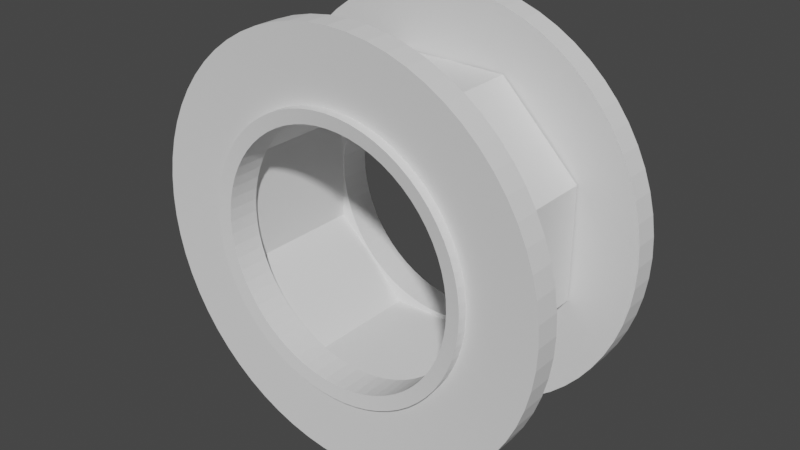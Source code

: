 # Source: Octagon_Room.blend  (saved by Blender 2.93.21; exported with 4.5.12 LTS)
import bpy
from mathutils import Matrix  # noqa: F401  (used for matrix-valued properties, if any)

bpy.ops.wm.read_factory_settings(use_empty=True)
scene = bpy.context.scene
scene.name = 'Scene'

# ---- collections
col_collection = bpy.data.collections.new('Collection'); scene.collection.children.link(col_collection)

# ---- world
world_world = bpy.data.worlds.new('World'); scene.world = world_world
world_world.use_nodes = True; world_world.node_tree.nodes.clear()
_N = world_world.node_tree.nodes; _L = world_world.node_tree.links
n0 = _N.new('ShaderNodeOutputWorld'); n0.name = 'World Output'; n0.location = (300, 300)
n1 = _N.new('ShaderNodeBackground'); n1.name = 'Background'; n1.location = (10, 300)
n1.inputs[0].default_value = (0.05088, 0.05088, 0.05088, 1.0)
_L.new(n1.outputs[0], n0.inputs[0])
n0.is_active_output = True
world_world.color = (0.05088, 0.05088, 0.05088)
world_world.use_sun_shadow = False
world_world.sun_shadow_jitter_overblur = 0.0

# ---- meshes
me_circle = bpy.data.meshes.new('Circle')
me_circle.from_pydata([(-1.561, -2.0, 3.769), (-3.769, -2.0, 1.561), (-3.769, -2.0, -1.561), (-1.561, -2.0, -3.769), (1.561, -2.0, -3.769), (3.769, -2.0, -1.561), (3.769, -2.0, 1.561), (1.561, -2.0, 3.769), (-1.561, 2.0, 3.769), (-3.769, 2.0, 1.561), (-3.769, 2.0, -1.561), (-1.561, 2.0, -3.769), (1.561, 2.0, -3.769), (3.769, 2.0, -1.561), (3.769, 2.0, 1.561), (1.561, 2.0, 3.769)], [], [(2, 10, 9, 1), (7, 15, 14, 6), (5, 13, 12, 4), (3, 11, 10, 2), (1, 9, 8, 0), (0, 8, 15, 7), (6, 14, 13, 5), (4, 12, 11, 3)])
_k = {(0, 1): 1.0, (1, 2): 1.0, (2, 3): 1.0, (3, 4): 1.0, (4, 5): 1.0, (5, 6): 1.0, (6, 7): 1.0, (0, 7): 1.0, (8, 9): 1.0, (9, 10): 1.0, (10, 11): 1.0, (11, 12): 1.0, (12, 13): 1.0, (13, 14): 1.0, (14, 15): 1.0, (8, 15): 1.0, (1, 9): 1.0, (2, 10): 1.0, (6, 14): 1.0, (7, 15): 1.0, (4, 12): 1.0, (5, 13): 1.0, (3, 11): 1.0, (0, 8): 1.0}
me_circle.attributes.new('crease_edge', 'FLOAT', 'EDGE').data.foreach_set('value', [_k.get((min(e.vertices), max(e.vertices)), 0.0) for e in me_circle.edges])
_uv = me_circle.uv_layers.new(name='UVMap')
_uv.uv.foreach_set('vector', [0.0, 0.0, 0.0, 0.0, 0.0, 0.0, 0.0, 0.0, 0.0, 0.0, 0.0, 0.0, 0.0, 0.0, 0.0, 0.0, 0.0, 0.0, 0.0, 0.0, 0.0, 0.0, 0.0, 0.0, 0.0, 0.0, 0.0, 0.0, 0.0, 0.0, 0.0, 0.0, 0.0, 0.0, 0.0, 0.0, 0.0, 0.0, 0.0, 0.0, 0.0, 0.0, 0.0, 0.0, 0.0, 0.0, 0.0, 0.0, 0.0, 0.0, 0.0, 0.0, 0.0, 0.0, 0.0, 0.0, 0.0, 0.0, 0.0, 0.0, 0.0, 0.0, 0.0, 0.0])
me_circle.use_remesh_fix_poles = True
me_circle.use_remesh_preserve_attributes = False
me_circle.update()
me_cylinder_001 = bpy.data.meshes.new('Cylinder.001')
me_cylinder_001.from_pydata([(-2.009e-08, -0.514, 4.042), (-2.009e-08, 0.514, 4.042), (0.3961, -0.514, 4.022), (0.3961, 0.514, 4.022), (0.7885, -0.514, 3.964), (0.7885, 0.514, 3.964), (1.173, -0.514, 3.868), (1.173, 0.514, 3.868), (1.547, -0.514, 3.734), (1.547, 0.514, 3.734), (1.905, -0.514, 3.564), (1.905, 0.514, 3.564), (2.245, -0.514, 3.36), (2.245, 0.514, 3.36), (2.564, -0.514, 3.124), (2.564, 0.514, 3.124), (2.858, -0.514, 2.858), (2.858, 0.514, 2.858), (3.124, -0.514, 2.564), (3.124, 0.514, 2.564), (3.36, -0.514, 2.245), (3.36, 0.514, 2.245), (3.564, -0.514, 1.905), (3.564, 0.514, 1.905), (3.734, -0.514, 1.547), (3.734, 0.514, 1.547), (3.868, -0.514, 1.173), (3.868, 0.514, 1.173), (3.964, -0.514, 0.7885), (3.964, 0.514, 0.7885), (4.022, -0.514, 0.3961), (4.022, 0.514, 0.3961), (4.042, -0.514, -1.57e-07), (4.042, 0.514, -1.217e-07), (4.022, -0.514, -0.3961), (4.022, 0.514, -0.3961), (3.964, -0.514, -0.7885), (3.964, 0.514, -0.7885), (3.868, -0.514, -1.173), (3.868, 0.514, -1.173), (3.734, -0.514, -1.547), (3.734, 0.514, -1.547), (3.564, -0.514, -1.905), (3.564, 0.514, -1.905), (3.36, -0.514, -2.245), (3.36, 0.514, -2.245), (3.124, -0.514, -2.564), (3.124, 0.514, -2.564), (2.858, -0.514, -2.858), (2.858, 0.514, -2.858), (2.564, -0.514, -3.124), (2.564, 0.514, -3.124), (2.245, -0.514, -3.36), (2.245, 0.514, -3.36), (1.905, -0.514, -3.564), (1.905, 0.514, -3.564), (1.547, -0.514, -3.734), (1.547, 0.514, -3.734), (1.173, -0.514, -3.868), (1.173, 0.514, -3.868), (0.7885, -0.514, -3.964), (0.7885, 0.514, -3.964), (0.3961, -0.514, -4.022), (0.3961, 0.514, -4.022), (-3.734e-07, -0.514, -4.042), (-3.734e-07, 0.514, -4.042), (-0.3961, -0.514, -4.022), (-0.3961, 0.514, -4.022), (-0.7885, -0.514, -3.964), (-0.7885, 0.514, -3.964), (-1.173, -0.514, -3.868), (-1.173, 0.514, -3.868), (-1.547, -0.514, -3.734), (-1.547, 0.514, -3.734), (-1.905, -0.514, -3.564), (-1.905, 0.514, -3.564), (-2.245, -0.514, -3.36), (-2.245, 0.514, -3.36), (-2.564, -0.514, -3.124), (-2.564, 0.514, -3.124), (-2.858, -0.514, -2.858), (-2.858, 0.514, -2.858), (-3.124, -0.514, -2.564), (-3.124, 0.514, -2.564), (-3.36, -0.514, -2.245), (-3.36, 0.514, -2.245), (-3.564, -0.514, -1.905), (-3.564, 0.514, -1.905), (-3.734, -0.514, -1.547), (-3.734, 0.514, -1.547), (-3.868, -0.514, -1.173), (-3.868, 0.514, -1.173), (-3.964, -0.514, -0.7885), (-3.964, 0.514, -0.7885), (-4.022, -0.514, -0.3961), (-4.022, 0.514, -0.3961), (-4.042, -0.514, 6.783e-08), (-4.042, 0.514, 1.032e-07), (-4.022, -0.514, 0.3961), (-4.022, 0.514, 0.3961), (-3.964, -0.514, 0.7885), (-3.964, 0.514, 0.7885), (-3.868, -0.514, 1.173), (-3.868, 0.514, 1.173), (-3.734, -0.514, 1.547), (-3.734, 0.514, 1.547), (-3.564, -0.514, 1.905), (-3.564, 0.514, 1.905), (-3.36, -0.514, 2.245), (-3.36, 0.514, 2.245), (-3.124, -0.514, 2.564), (-3.124, 0.514, 2.564), (-2.858, -0.514, 2.858), (-2.858, 0.514, 2.858), (-2.564, -0.514, 3.124), (-2.564, 0.514, 3.124), (-2.245, -0.514, 3.36), (-2.245, 0.514, 3.36), (-1.905, -0.514, 3.564), (-1.905, 0.514, 3.564), (-1.547, -0.514, 3.734), (-1.547, 0.514, 3.734), (-1.173, -0.514, 3.868), (-1.173, 0.514, 3.868), (-0.7885, -0.514, 3.964), (-0.7885, 0.514, 3.964), (-0.3961, -0.514, 4.022), (-0.3961, 0.514, 4.022), (-2.19e-08, -0.4626, 3.637), (0.3565, -0.4626, 3.62), (0.3565, 0.4626, 3.62), (-2.19e-08, 0.4626, 3.637), (0.7096, -0.4626, 3.568), (0.7096, 0.4626, 3.568), (1.056, -0.4626, 3.481), (1.056, 0.4626, 3.481), (1.392, -0.4626, 3.361), (1.392, 0.4626, 3.361), (1.715, -0.4626, 3.208), (1.715, 0.4626, 3.208), (2.021, -0.4626, 3.024), (2.021, 0.4626, 3.024), (2.308, -0.4626, 2.812), (2.308, 0.4626, 2.812), (2.572, -0.4626, 2.572), (2.572, 0.4626, 2.572), (2.812, -0.4626, 2.308), (2.812, 0.4626, 2.308), (3.024, -0.4626, 2.021), (3.024, 0.4626, 2.021), (3.208, -0.4626, 1.715), (3.208, 0.4626, 1.715), (3.361, -0.4626, 1.392), (3.361, 0.4626, 1.392), (3.481, -0.4626, 1.056), (3.481, 0.4626, 1.056), (3.568, -0.4626, 0.7096), (3.568, 0.4626, 0.7096), (3.62, -0.4626, 0.3565), (3.62, 0.4626, 0.3565), (3.637, -0.4626, -1.376e-07), (3.637, 0.4626, -1.058e-07), (3.62, -0.4626, -0.3565), (3.62, 0.4626, -0.3565), (3.568, -0.4626, -0.7096), (3.568, 0.4626, -0.7096), (3.481, -0.4626, -1.056), (3.481, 0.4626, -1.056), (3.361, -0.4626, -1.392), (3.361, 0.4626, -1.392), (3.208, -0.4626, -1.715), (3.208, 0.4626, -1.715), (3.024, -0.4626, -2.021), (3.024, 0.4626, -2.021), (2.812, -0.4626, -2.308), (2.812, 0.4626, -2.308), (2.572, -0.4626, -2.572), (2.572, 0.4626, -2.572), (2.308, -0.4626, -2.812), (2.308, 0.4626, -2.812), (2.021, -0.4626, -3.024), (2.021, 0.4626, -3.024), (1.715, -0.4626, -3.208), (1.715, 0.4626, -3.208), (1.392, -0.4626, -3.361), (1.392, 0.4626, -3.361), (1.056, -0.4626, -3.481), (1.056, 0.4626, -3.481), (0.7096, -0.4626, -3.568), (0.7096, 0.4626, -3.568), (0.3565, -0.4626, -3.62), (0.3565, 0.4626, -3.62), (-3.399e-07, -0.4626, -3.637), (-3.399e-07, 0.4626, -3.637), (-0.3565, -0.4626, -3.62), (-0.3565, 0.4626, -3.62), (-0.7096, -0.4626, -3.568), (-0.7096, 0.4626, -3.568), (-1.056, -0.4626, -3.481), (-1.056, 0.4626, -3.481), (-1.392, -0.4626, -3.361), (-1.392, 0.4626, -3.361), (-1.715, -0.4626, -3.208), (-1.715, 0.4626, -3.208), (-2.021, -0.4626, -3.024), (-2.021, 0.4626, -3.024), (-2.308, -0.4626, -2.812), (-2.308, 0.4626, -2.812), (-2.572, -0.4626, -2.572), (-2.572, 0.4626, -2.572), (-2.812, -0.4626, -2.308), (-2.812, 0.4626, -2.308), (-3.024, -0.4626, -2.021), (-3.024, 0.4626, -2.021), (-3.208, -0.4626, -1.715), (-3.208, 0.4626, -1.715), (-3.361, -0.4626, -1.392), (-3.361, 0.4626, -1.392), (-3.481, -0.4626, -1.056), (-3.481, 0.4626, -1.056), (-3.568, -0.4626, -0.7096), (-3.568, 0.4626, -0.7096), (-3.62, -0.4626, -0.3565), (-3.62, 0.4626, -0.3565), (-3.637, -0.4626, 6.478e-08), (-3.637, 0.4626, 9.658e-08), (-3.62, -0.4626, 0.3565), (-3.62, 0.4626, 0.3565), (-3.568, -0.4626, 0.7096), (-3.568, 0.4626, 0.7096), (-3.481, -0.4626, 1.056), (-3.481, 0.4626, 1.056), (-3.361, -0.4626, 1.392), (-3.361, 0.4626, 1.392), (-3.208, -0.4626, 1.715), (-3.208, 0.4626, 1.715), (-3.024, -0.4626, 2.021), (-3.024, 0.4626, 2.021), (-2.812, -0.4626, 2.308), (-2.812, 0.4626, 2.308), (-2.572, -0.4626, 2.572), (-2.572, 0.4626, 2.572), (-2.308, -0.4626, 2.812), (-2.308, 0.4626, 2.812), (-2.021, -0.4626, 3.024), (-2.021, 0.4626, 3.024), (-1.715, -0.4626, 3.208), (-1.715, 0.4626, 3.208), (-1.392, -0.4626, 3.361), (-1.392, 0.4626, 3.361), (-1.056, -0.4626, 3.481), (-1.056, 0.4626, 3.481), (-0.7096, -0.4626, 3.568), (-0.7096, 0.4626, 3.568), (-0.3565, -0.4626, 3.62), (-0.3565, 0.4626, 3.62), (-2.009e-08, -0.2387, 4.042), (-2.009e-08, 0.2387, 4.042), (0.3961, 0.2387, 4.022), (0.3961, -0.2387, 4.022), (0.7885, 0.2387, 3.964), (0.7885, -0.2387, 3.964), (1.173, 0.2387, 3.868), (1.173, -0.2387, 3.868), (1.547, 0.2387, 3.734), (1.547, -0.2387, 3.734), (1.905, 0.2387, 3.564), (1.905, -0.2387, 3.564), (2.245, 0.2387, 3.36), (2.245, -0.2387, 3.36), (2.564, 0.2387, 3.124), (2.564, -0.2387, 3.124), (2.858, 0.2387, 2.858), (2.858, -0.2387, 2.858), (3.124, 0.2387, 2.564), (3.124, -0.2387, 2.564), (3.36, 0.2387, 2.245), (3.36, -0.2387, 2.245), (3.564, 0.2387, 1.905), (3.564, -0.2387, 1.905), (3.734, 0.2387, 1.547), (3.734, -0.2387, 1.547), (3.868, 0.2387, 1.173), (3.868, -0.2387, 1.173), (3.964, 0.2387, 0.7885), (3.964, -0.2387, 0.7885), (4.022, 0.2387, 0.3961), (4.022, -0.2387, 0.3961), (4.042, 0.2387, -1.335e-07), (4.042, -0.2387, -1.452e-07), (4.022, 0.2387, -0.3961), (4.022, -0.2387, -0.3961), (3.964, 0.2387, -0.7885), (3.964, -0.2387, -0.7885), (3.868, 0.2387, -1.173), (3.868, -0.2387, -1.173), (3.734, 0.2387, -1.547), (3.734, -0.2387, -1.547), (3.564, 0.2387, -1.905), (3.564, -0.2387, -1.905), (3.36, 0.2387, -2.245), (3.36, -0.2387, -2.245), (3.124, 0.2387, -2.564), (3.124, -0.2387, -2.564), (2.858, 0.2387, -2.858), (2.858, -0.2387, -2.858), (2.564, 0.2387, -3.124), (2.564, -0.2387, -3.124), (2.245, 0.2387, -3.36), (2.245, -0.2387, -3.36), (1.905, 0.2387, -3.564), (1.905, -0.2387, -3.564), (1.547, 0.2387, -3.734), (1.547, -0.2387, -3.734), (1.173, 0.2387, -3.868), (1.173, -0.2387, -3.868), (0.7885, 0.2387, -3.964), (0.7885, -0.2387, -3.964), (0.3961, 0.2387, -4.022), (0.3961, -0.2387, -4.022), (-3.734e-07, 0.2387, -4.042), (-3.734e-07, -0.2387, -4.042), (-0.3961, 0.2387, -4.022), (-0.3961, -0.2387, -4.022), (-0.7885, 0.2387, -3.964), (-0.7885, -0.2387, -3.964), (-1.173, 0.2387, -3.868), (-1.173, -0.2387, -3.868), (-1.547, 0.2387, -3.734), (-1.547, -0.2387, -3.734), (-1.905, 0.2387, -3.564), (-1.905, -0.2387, -3.564), (-2.245, 0.2387, -3.36), (-2.245, -0.2387, -3.36), (-2.564, 0.2387, -3.124), (-2.564, -0.2387, -3.124), (-2.858, 0.2387, -2.858), (-2.858, -0.2387, -2.858), (-3.124, 0.2387, -2.564), (-3.124, -0.2387, -2.564), (-3.36, 0.2387, -2.245), (-3.36, -0.2387, -2.245), (-3.564, 0.2387, -1.905), (-3.564, -0.2387, -1.905), (-3.734, 0.2387, -1.547), (-3.734, -0.2387, -1.547), (-3.868, 0.2387, -1.173), (-3.868, -0.2387, -1.173), (-3.964, 0.2387, -0.7885), (-3.964, -0.2387, -0.7885), (-4.022, 0.2387, -0.3961), (-4.022, -0.2387, -0.3961), (-4.042, 0.2387, 9.139e-08), (-4.042, -0.2387, 7.961e-08), (-4.022, 0.2387, 0.3961), (-4.022, -0.2387, 0.3961), (-3.964, 0.2387, 0.7885), (-3.964, -0.2387, 0.7885), (-3.868, 0.2387, 1.173), (-3.868, -0.2387, 1.173), (-3.734, 0.2387, 1.547), (-3.734, -0.2387, 1.547), (-3.564, 0.2387, 1.905), (-3.564, -0.2387, 1.905), (-3.36, 0.2387, 2.245), (-3.36, -0.2387, 2.245), (-3.124, 0.2387, 2.564), (-3.124, -0.2387, 2.564), (-2.858, 0.2387, 2.858), (-2.858, -0.2387, 2.858), (-2.564, 0.2387, 3.124), (-2.564, -0.2387, 3.124), (-2.245, 0.2387, 3.36), (-2.245, -0.2387, 3.36), (-1.905, 0.2387, 3.564), (-1.905, -0.2387, 3.564), (-1.547, 0.2387, 3.734), (-1.547, -0.2387, 3.734), (-1.173, 0.2387, 3.868), (-1.173, -0.2387, 3.868), (-0.7885, 0.2387, 3.964), (-0.7885, -0.2387, 3.964), (-0.3961, 0.2387, 4.022), (-0.3961, -0.2387, 4.022), (-3.593e-08, -0.3609, 6.111), (-3.593e-08, 0.3609, 6.111), (0.599, 0.3609, 6.081), (0.599, -0.3609, 6.081), (1.192, 0.3609, 5.993), (1.192, -0.3609, 5.993), (1.774, 0.3609, 5.848), (1.774, -0.3609, 5.848), (2.339, 0.3609, 5.646), (2.339, -0.3609, 5.646), (2.881, 0.3609, 5.389), (2.881, -0.3609, 5.389), (3.395, 0.3609, 5.081), (3.395, -0.3609, 5.081), (3.877, 0.3609, 4.724), (3.877, -0.3609, 4.724), (4.321, 0.3609, 4.321), (4.321, -0.3609, 4.321), (4.724, 0.3609, 3.877), (4.724, -0.3609, 3.877), (5.081, 0.3609, 3.395), (5.081, -0.3609, 3.395), (5.389, 0.3609, 2.881), (5.389, -0.3609, 2.881), (5.646, 0.3609, 2.339), (5.646, -0.3609, 2.339), (5.848, 0.3609, 1.774), (5.848, -0.3609, 1.774), (5.993, 0.3609, 1.192), (5.993, -0.3609, 1.192), (6.081, 0.3609, 0.599), (6.081, -0.3609, 0.599), (6.111, 0.3609, -2.344e-07), (6.111, -0.3609, -2.522e-07), (6.081, 0.3609, -0.599), (6.081, -0.3609, -0.599), (5.993, 0.3609, -1.192), (5.993, -0.3609, -1.192), (5.848, 0.3609, -1.774), (5.848, -0.3609, -1.774), (5.646, 0.3609, -2.339), (5.646, -0.3609, -2.339), (5.389, 0.3609, -2.881), (5.389, -0.3609, -2.881), (5.081, 0.3609, -3.395), (5.081, -0.3609, -3.395), (4.724, 0.3609, -3.877), (4.724, -0.3609, -3.877), (4.321, 0.3609, -4.321), (4.321, -0.3609, -4.321), (3.877, 0.3609, -4.724), (3.877, -0.3609, -4.724), (3.395, 0.3609, -5.081), (3.395, -0.3609, -5.081), (2.881, 0.3609, -5.389), (2.881, -0.3609, -5.389), (2.339, 0.3609, -5.646), (2.339, -0.3609, -5.646), (1.774, 0.3609, -5.848), (1.774, -0.3609, -5.848), (1.192, 0.3609, -5.993), (1.192, -0.3609, -5.993), (0.599, 0.3609, -6.081), (0.599, -0.3609, -6.081), (-5.702e-07, 0.3609, -6.111), (-5.702e-07, -0.3609, -6.111), (-0.599, 0.3609, -6.081), (-0.599, -0.3609, -6.081), (-1.192, 0.3609, -5.993), (-1.192, -0.3609, -5.993), (-1.774, 0.3609, -5.848), (-1.774, -0.3609, -5.848), (-2.339, 0.3609, -5.646), (-2.339, -0.3609, -5.646), (-2.881, 0.3609, -5.389), (-2.881, -0.3609, -5.389), (-3.395, 0.3609, -5.081), (-3.395, -0.3609, -5.081), (-3.877, 0.3609, -4.724), (-3.877, -0.3609, -4.724), (-4.321, 0.3609, -4.321), (-4.321, -0.3609, -4.321), (-4.724, 0.3609, -3.877), (-4.724, -0.3609, -3.877), (-5.081, 0.3609, -3.395), (-5.081, -0.3609, -3.395), (-5.389, 0.3609, -2.881), (-5.389, -0.3609, -2.881), (-5.646, 0.3609, -2.339), (-5.646, -0.3609, -2.339), (-5.848, 0.3609, -1.774), (-5.848, -0.3609, -1.774), (-5.993, 0.3609, -1.192), (-5.993, -0.3609, -1.192), (-6.081, 0.3609, -0.599), (-6.081, -0.3609, -0.599), (-6.111, 0.3609, 1.055e-07), (-6.111, -0.3609, 8.774e-08), (-6.081, 0.3609, 0.599), (-6.081, -0.3609, 0.599), (-5.993, 0.3609, 1.192), (-5.993, -0.3609, 1.192), (-5.848, 0.3609, 1.774), (-5.848, -0.3609, 1.774), (-5.646, 0.3609, 2.339), (-5.646, -0.3609, 2.339), (-5.389, 0.3609, 2.881), (-5.389, -0.3609, 2.881), (-5.081, 0.3609, 3.395), (-5.081, -0.3609, 3.395), (-4.724, 0.3609, 3.877), (-4.724, -0.3609, 3.877), (-4.321, 0.3609, 4.321), (-4.321, -0.3609, 4.321), (-3.877, 0.3609, 4.724), (-3.877, -0.3609, 4.724), (-3.395, 0.3609, 5.081), (-3.395, -0.3609, 5.081), (-2.881, 0.3609, 5.389), (-2.881, -0.3609, 5.389), (-2.339, 0.3609, 5.646), (-2.339, -0.3609, 5.646), (-1.774, 0.3609, 5.848), (-1.774, -0.3609, 5.848), (-1.192, 0.3609, 5.993), (-1.192, -0.3609, 5.993), (-0.599, 0.3609, 6.081), (-0.599, -0.3609, 6.081)], [], [(257, 258, 3, 1), (258, 260, 5, 3), (260, 262, 7, 5), (262, 264, 9, 7), (264, 266, 11, 9), (266, 268, 13, 11), (268, 270, 15, 13), (270, 272, 17, 15), (272, 274, 19, 17), (274, 276, 21, 19), (276, 278, 23, 21), (278, 280, 25, 23), (280, 282, 27, 25), (282, 284, 29, 27), (284, 286, 31, 29), (286, 288, 33, 31), (288, 290, 35, 33), (290, 292, 37, 35), (292, 294, 39, 37), (294, 296, 41, 39), (296, 298, 43, 41), (298, 300, 45, 43), (300, 302, 47, 45), (302, 304, 49, 47), (304, 306, 51, 49), (306, 308, 53, 51), (308, 310, 55, 53), (310, 312, 57, 55), (312, 314, 59, 57), (314, 316, 61, 59), (316, 318, 63, 61), (318, 320, 65, 63), (320, 322, 67, 65), (322, 324, 69, 67), (324, 326, 71, 69), (326, 328, 73, 71), (328, 330, 75, 73), (330, 332, 77, 75), (332, 334, 79, 77), (334, 336, 81, 79), (336, 338, 83, 81), (338, 340, 85, 83), (340, 342, 87, 85), (342, 344, 89, 87), (344, 346, 91, 89), (346, 348, 93, 91), (348, 350, 95, 93), (350, 352, 97, 95), (352, 354, 99, 97), (354, 356, 101, 99), (356, 358, 103, 101), (358, 360, 105, 103), (360, 362, 107, 105), (362, 364, 109, 107), (364, 366, 111, 109), (366, 368, 113, 111), (368, 370, 115, 113), (370, 372, 117, 115), (372, 374, 119, 117), (374, 376, 121, 119), (376, 378, 123, 121), (378, 380, 125, 123), (380, 382, 127, 125), (382, 257, 1, 127), (128, 131, 130, 129), (129, 130, 133, 132), (132, 133, 135, 134), (134, 135, 137, 136), (136, 137, 139, 138), (138, 139, 141, 140), (140, 141, 143, 142), (142, 143, 145, 144), (144, 145, 147, 146), (146, 147, 149, 148), (148, 149, 151, 150), (150, 151, 153, 152), (152, 153, 155, 154), (154, 155, 157, 156), (156, 157, 159, 158), (158, 159, 161, 160), (160, 161, 163, 162), (162, 163, 165, 164), (164, 165, 167, 166), (166, 167, 169, 168), (168, 169, 171, 170), (170, 171, 173, 172), (172, 173, 175, 174), (174, 175, 177, 176), (176, 177, 179, 178), (178, 179, 181, 180), (180, 181, 183, 182), (182, 183, 185, 184), (184, 185, 187, 186), (186, 187, 189, 188), (188, 189, 191, 190), (190, 191, 193, 192), (192, 193, 195, 194), (194, 195, 197, 196), (196, 197, 199, 198), (198, 199, 201, 200), (200, 201, 203, 202), (202, 203, 205, 204), (204, 205, 207, 206), (206, 207, 209, 208), (208, 209, 211, 210), (210, 211, 213, 212), (212, 213, 215, 214), (214, 215, 217, 216), (216, 217, 219, 218), (218, 219, 221, 220), (220, 221, 223, 222), (222, 223, 225, 224), (224, 225, 227, 226), (226, 227, 229, 228), (228, 229, 231, 230), (230, 231, 233, 232), (232, 233, 235, 234), (234, 235, 237, 236), (236, 237, 239, 238), (238, 239, 241, 240), (240, 241, 243, 242), (242, 243, 245, 244), (244, 245, 247, 246), (246, 247, 249, 248), (248, 249, 251, 250), (250, 251, 253, 252), (252, 253, 255, 254), (254, 255, 131, 128), (63, 65, 193, 191), (29, 31, 159, 157), (100, 98, 226, 228), (66, 64, 192, 194), (32, 30, 158, 160), (99, 101, 229, 227), (65, 67, 195, 193), (31, 33, 161, 159), (102, 100, 228, 230), (68, 66, 194, 196), (34, 32, 160, 162), (101, 103, 231, 229), (67, 69, 197, 195), (33, 35, 163, 161), (104, 102, 230, 232), (2, 0, 128, 129), (70, 68, 196, 198), (36, 34, 162, 164), (103, 105, 233, 231), (1, 3, 130, 131), (69, 71, 199, 197), (35, 37, 165, 163), (106, 104, 232, 234), (72, 70, 198, 200), (38, 36, 164, 166), (105, 107, 235, 233), (4, 2, 129, 132), (71, 73, 201, 199), (37, 39, 167, 165), (3, 5, 133, 130), (108, 106, 234, 236), (74, 72, 200, 202), (40, 38, 166, 168), (107, 109, 237, 235), (6, 4, 132, 134), (73, 75, 203, 201), (39, 41, 169, 167), (5, 7, 135, 133), (110, 108, 236, 238), (76, 74, 202, 204), (42, 40, 168, 170), (109, 111, 239, 237), (8, 6, 134, 136), (75, 77, 205, 203), (41, 43, 171, 169), (7, 9, 137, 135), (112, 110, 238, 240), (78, 76, 204, 206), (44, 42, 170, 172), (111, 113, 241, 239), (10, 8, 136, 138), (77, 79, 207, 205), (43, 45, 173, 171), (9, 11, 139, 137), (114, 112, 240, 242), (80, 78, 206, 208), (46, 44, 172, 174), (113, 115, 243, 241), (12, 10, 138, 140), (79, 81, 209, 207), (45, 47, 175, 173), (11, 13, 141, 139), (116, 114, 242, 244), (82, 80, 208, 210), (48, 46, 174, 176), (115, 117, 245, 243), (14, 12, 140, 142), (81, 83, 211, 209), (47, 49, 177, 175), (13, 15, 143, 141), (118, 116, 244, 246), (84, 82, 210, 212), (50, 48, 176, 178), (117, 119, 247, 245), (16, 14, 142, 144), (83, 85, 213, 211), (49, 51, 179, 177), (15, 17, 145, 143), (120, 118, 246, 248), (86, 84, 212, 214), (52, 50, 178, 180), (119, 121, 249, 247), (18, 16, 144, 146), (85, 87, 215, 213), (51, 53, 181, 179), (17, 19, 147, 145), (122, 120, 248, 250), (88, 86, 214, 216), (54, 52, 180, 182), (121, 123, 251, 249), (20, 18, 146, 148), (87, 89, 217, 215), (53, 55, 183, 181), (19, 21, 149, 147), (124, 122, 250, 252), (90, 88, 216, 218), (56, 54, 182, 184), (123, 125, 253, 251), (22, 20, 148, 150), (89, 91, 219, 217), (55, 57, 185, 183), (21, 23, 151, 149), (126, 124, 252, 254), (92, 90, 218, 220), (58, 56, 184, 186), (125, 127, 255, 253), (24, 22, 150, 152), (91, 93, 221, 219), (57, 59, 187, 185), (23, 25, 153, 151), (0, 126, 254, 128), (94, 92, 220, 222), (60, 58, 186, 188), (127, 1, 131, 255), (26, 24, 152, 154), (93, 95, 223, 221), (59, 61, 189, 187), (25, 27, 155, 153), (96, 94, 222, 224), (62, 60, 188, 190), (28, 26, 154, 156), (95, 97, 225, 223), (61, 63, 191, 189), (27, 29, 157, 155), (98, 96, 224, 226), (64, 62, 190, 192), (30, 28, 156, 158), (97, 99, 227, 225), (126, 0, 256, 383), (333, 335, 463, 461), (124, 126, 383, 381), (284, 282, 410, 412), (122, 124, 381, 379), (336, 334, 462, 464), (120, 122, 379, 377), (283, 285, 413, 411), (118, 120, 377, 375), (335, 337, 465, 463), (116, 118, 375, 373), (286, 284, 412, 414), (114, 116, 373, 371), (338, 336, 464, 466), (112, 114, 371, 369), (285, 287, 415, 413), (110, 112, 369, 367), (337, 339, 467, 465), (108, 110, 367, 365), (288, 286, 414, 416), (106, 108, 365, 363), (340, 338, 466, 468), (104, 106, 363, 361), (287, 289, 417, 415), (102, 104, 361, 359), (339, 341, 469, 467), (100, 102, 359, 357), (290, 288, 416, 418), (98, 100, 357, 355), (342, 340, 468, 470), (96, 98, 355, 353), (289, 291, 419, 417), (94, 96, 353, 351), (341, 343, 471, 469), (92, 94, 351, 349), (292, 290, 418, 420), (90, 92, 349, 347), (344, 342, 470, 472), (88, 90, 347, 345), (291, 293, 421, 419), (86, 88, 345, 343), (343, 345, 473, 471), (84, 86, 343, 341), (294, 292, 420, 422), (82, 84, 341, 339), (346, 344, 472, 474), (80, 82, 339, 337), (293, 295, 423, 421), (78, 80, 337, 335), (345, 347, 475, 473), (76, 78, 335, 333), (296, 294, 422, 424), (74, 76, 333, 331), (348, 346, 474, 476), (72, 74, 331, 329), (295, 297, 425, 423), (70, 72, 329, 327), (347, 349, 477, 475), (68, 70, 327, 325), (298, 296, 424, 426), (66, 68, 325, 323), (350, 348, 476, 478), (64, 66, 323, 321), (297, 299, 427, 425), (62, 64, 321, 319), (349, 351, 479, 477), (60, 62, 319, 317), (300, 298, 426, 428), (58, 60, 317, 315), (352, 350, 478, 480), (56, 58, 315, 313), (299, 301, 429, 427), (54, 56, 313, 311), (351, 353, 481, 479), (52, 54, 311, 309), (302, 300, 428, 430), (50, 52, 309, 307), (354, 352, 480, 482), (48, 50, 307, 305), (301, 303, 431, 429), (46, 48, 305, 303), (353, 355, 483, 481), (44, 46, 303, 301), (304, 302, 430, 432), (42, 44, 301, 299), (356, 354, 482, 484), (40, 42, 299, 297), (303, 305, 433, 431), (38, 40, 297, 295), (355, 357, 485, 483), (36, 38, 295, 293), (306, 304, 432, 434), (34, 36, 293, 291), (358, 356, 484, 486), (32, 34, 291, 289), (305, 307, 435, 433), (30, 32, 289, 287), (357, 359, 487, 485), (28, 30, 287, 285), (308, 306, 434, 436), (26, 28, 285, 283), (360, 358, 486, 488), (24, 26, 283, 281), (307, 309, 437, 435), (22, 24, 281, 279), (258, 257, 385, 386), (20, 22, 279, 277), (359, 361, 489, 487), (18, 20, 277, 275), (310, 308, 436, 438), (16, 18, 275, 273), (256, 259, 387, 384), (14, 16, 273, 271), (362, 360, 488, 490), (12, 14, 271, 269), (309, 311, 439, 437), (10, 12, 269, 267), (260, 258, 386, 388), (8, 10, 267, 265), (361, 363, 491, 489), (6, 8, 265, 263), (312, 310, 438, 440), (4, 6, 263, 261), (259, 261, 389, 387), (2, 4, 261, 259), (364, 362, 490, 492), (0, 2, 259, 256), (311, 313, 441, 439), (511, 384, 385, 510), (509, 511, 510, 508), (507, 509, 508, 506), (505, 507, 506, 504), (503, 505, 504, 502), (501, 503, 502, 500), (499, 501, 500, 498), (497, 499, 498, 496), (495, 497, 496, 494), (493, 495, 494, 492), (491, 493, 492, 490), (489, 491, 490, 488), (487, 489, 488, 486), (485, 487, 486, 484), (483, 485, 484, 482), (481, 483, 482, 480), (479, 481, 480, 478), (477, 479, 478, 476), (475, 477, 476, 474), (473, 475, 474, 472), (471, 473, 472, 470), (469, 471, 470, 468), (467, 469, 468, 466), (465, 467, 466, 464), (463, 465, 464, 462), (461, 463, 462, 460), (459, 461, 460, 458), (457, 459, 458, 456), (455, 457, 456, 454), (453, 455, 454, 452), (451, 453, 452, 450), (449, 451, 450, 448), (447, 449, 448, 446), (445, 447, 446, 444), (443, 445, 444, 442), (441, 443, 442, 440), (439, 441, 440, 438), (437, 439, 438, 436), (435, 437, 436, 434), (433, 435, 434, 432), (431, 433, 432, 430), (429, 431, 430, 428), (427, 429, 428, 426), (425, 427, 426, 424), (423, 425, 424, 422), (421, 423, 422, 420), (419, 421, 420, 418), (417, 419, 418, 416), (415, 417, 416, 414), (413, 415, 414, 412), (411, 413, 412, 410), (409, 411, 410, 408), (407, 409, 408, 406), (405, 407, 406, 404), (403, 405, 404, 402), (401, 403, 402, 400), (399, 401, 400, 398), (397, 399, 398, 396), (395, 397, 396, 394), (393, 395, 394, 392), (391, 393, 392, 390), (389, 391, 390, 388), (387, 389, 388, 386), (384, 387, 386, 385), (281, 283, 411, 409), (334, 332, 460, 462), (383, 256, 384, 511), (282, 280, 408, 410), (331, 333, 461, 459), (257, 382, 510, 385), (279, 281, 409, 407), (332, 330, 458, 460), (381, 383, 511, 509), (280, 278, 406, 408), (329, 331, 459, 457), (382, 380, 508, 510), (277, 279, 407, 405), (330, 328, 456, 458), (379, 381, 509, 507), (278, 276, 404, 406), (327, 329, 457, 455), (380, 378, 506, 508), (275, 277, 405, 403), (328, 326, 454, 456), (377, 379, 507, 505), (276, 274, 402, 404), (325, 327, 455, 453), (378, 376, 504, 506), (273, 275, 403, 401), (326, 324, 452, 454), (375, 377, 505, 503), (274, 272, 400, 402), (323, 325, 453, 451), (376, 374, 502, 504), (271, 273, 401, 399), (324, 322, 450, 452), (373, 375, 503, 501), (272, 270, 398, 400), (321, 323, 451, 449), (374, 372, 500, 502), (269, 271, 399, 397), (322, 320, 448, 450), (371, 373, 501, 499), (270, 268, 396, 398), (319, 321, 449, 447), (372, 370, 498, 500), (267, 269, 397, 395), (320, 318, 446, 448), (369, 371, 499, 497), (268, 266, 394, 396), (317, 319, 447, 445), (370, 368, 496, 498), (265, 267, 395, 393), (318, 316, 444, 446), (367, 369, 497, 495), (266, 264, 392, 394), (315, 317, 445, 443), (368, 366, 494, 496), (263, 265, 393, 391), (316, 314, 442, 444), (365, 367, 495, 493), (264, 262, 390, 392), (313, 315, 443, 441), (366, 364, 492, 494), (261, 263, 391, 389), (314, 312, 440, 442), (363, 365, 493, 491), (262, 260, 388, 390)])
_uv = me_cylinder_001.uv_layers.new(name='UVMap')
_uv.uv.foreach_set('vector', [1.0, 0.8333, 0.9844, 0.8333, 0.9844, 1.0, 1.0, 1.0, 0.9844, 0.8333, 0.9688, 0.8333, 0.9688, 1.0, 0.9844, 1.0, 0.9688, 0.8333, 0.9531, 0.8333, 0.9531, 1.0, 0.9688, 1.0, 0.9531, 0.8333, 0.9375, 0.8333, 0.9375, 1.0, 0.9531, 1.0, 0.9375, 0.8333, 0.9219, 0.8333, 0.9219, 1.0, 0.9375, 1.0, 0.9219, 0.8333, 0.9062, 0.8333, 0.9062, 1.0, 0.9219, 1.0, 0.9062, 0.8333, 0.8906, 0.8333, 0.8906, 1.0, 0.9062, 1.0, 0.8906, 0.8333, 0.875, 0.8333, 0.875, 1.0, 0.8906, 1.0, 0.875, 0.8333, 0.8594, 0.8333, 0.8594, 1.0, 0.875, 1.0, 0.8594, 0.8333, 0.8437, 0.8333, 0.8438, 1.0, 0.8594, 1.0, 0.8437, 0.8333, 0.8281, 0.8333, 0.8281, 1.0, 0.8438, 1.0, 0.8281, 0.8333, 0.8125, 0.8333, 0.8125, 1.0, 0.8281, 1.0, 0.8125, 0.8333, 0.7969, 0.8333, 0.7969, 1.0, 0.8125, 1.0, 0.7969, 0.8333, 0.7812, 0.8333, 0.7812, 1.0, 0.7969, 1.0, 0.7812, 0.8333, 0.7656, 0.8333, 0.7656, 1.0, 0.7812, 1.0, 0.7656, 0.8333, 0.75, 0.8333, 0.75, 1.0, 0.7656, 1.0, 0.75, 0.8333, 0.7344, 0.8333, 0.7344, 1.0, 0.75, 1.0, 0.7344, 0.8333, 0.7188, 0.8333, 0.7188, 1.0, 0.7344, 1.0, 0.7188, 0.8333, 0.7031, 0.8333, 0.7031, 1.0, 0.7188, 1.0, 0.7031, 0.8333, 0.6875, 0.8333, 0.6875, 1.0, 0.7031, 1.0, 0.6875, 0.8333, 0.6719, 0.8333, 0.6719, 1.0, 0.6875, 1.0, 0.6719, 0.8333, 0.6562, 0.8333, 0.6562, 1.0, 0.6719, 1.0, 0.6562, 0.8333, 0.6406, 0.8333, 0.6406, 1.0, 0.6562, 1.0, 0.6406, 0.8333, 0.625, 0.8333, 0.625, 1.0, 0.6406, 1.0, 0.625, 0.8333, 0.6094, 0.8333, 0.6094, 1.0, 0.625, 1.0, 0.6094, 0.8333, 0.5938, 0.8333, 0.5938, 1.0, 0.6094, 1.0, 0.5938, 0.8333, 0.5781, 0.8333, 0.5781, 1.0, 0.5938, 1.0, 0.5781, 0.8333, 0.5625, 0.8333, 0.5625, 1.0, 0.5781, 1.0, 0.5625, 0.8333, 0.5469, 0.8333, 0.5469, 1.0, 0.5625, 1.0, 0.5469, 0.8333, 0.5312, 0.8333, 0.5312, 1.0, 0.5469, 1.0, 0.5312, 0.8333, 0.5156, 0.8333, 0.5156, 1.0, 0.5312, 1.0, 0.5156, 0.8333, 0.5, 0.8333, 0.5, 1.0, 0.5156, 1.0, 0.5, 0.8333, 0.4844, 0.8333, 0.4844, 1.0, 0.5, 1.0, 0.4844, 0.8333, 0.4687, 0.8333, 0.4688, 1.0, 0.4844, 1.0, 0.4687, 0.8333, 0.4531, 0.8333, 0.4531, 1.0, 0.4688, 1.0, 0.4531, 0.8333, 0.4375, 0.8333, 0.4375, 1.0, 0.4531, 1.0, 0.4375, 0.8333, 0.4219, 0.8333, 0.4219, 1.0, 0.4375, 1.0, 0.4219, 0.8333, 0.4062, 0.8333, 0.4062, 1.0, 0.4219, 1.0, 0.4062, 0.8333, 0.3906, 0.8333, 0.3906, 1.0, 0.4062, 1.0, 0.3906, 0.8333, 0.375, 0.8333, 0.375, 1.0, 0.3906, 1.0, 0.375, 0.8333, 0.3594, 0.8333, 0.3594, 1.0, 0.375, 1.0, 0.3594, 0.8333, 0.3438, 0.8333, 0.3438, 1.0, 0.3594, 1.0, 0.3438, 0.8333, 0.3281, 0.8333, 0.3281, 1.0, 0.3438, 1.0, 0.3281, 0.8333, 0.3125, 0.8333, 0.3125, 1.0, 0.3281, 1.0, 0.3125, 0.8333, 0.2969, 0.8333, 0.2969, 1.0, 0.3125, 1.0, 0.2969, 0.8333, 0.2812, 0.8333, 0.2812, 1.0, 0.2969, 1.0, 0.2812, 0.8333, 0.2656, 0.8333, 0.2656, 1.0, 0.2812, 1.0, 0.2656, 0.8333, 0.25, 0.8333, 0.25, 1.0, 0.2656, 1.0, 0.25, 0.8333, 0.2344, 0.8333, 0.2344, 1.0, 0.25, 1.0, 0.2344, 0.8333, 0.2188, 0.8333, 0.2188, 1.0, 0.2344, 1.0, 0.2188, 0.8333, 0.2031, 0.8333, 0.2031, 1.0, 0.2188, 1.0, 0.2031, 0.8333, 0.1875, 0.8333, 0.1875, 1.0, 0.2031, 1.0, 0.1875, 0.8333, 0.1719, 0.8333, 0.1719, 1.0, 0.1875, 1.0, 0.1719, 0.8333, 0.1562, 0.8333, 0.1562, 1.0, 0.1719, 1.0, 0.1562, 0.8333, 0.1406, 0.8333, 0.1406, 1.0, 0.1562, 1.0, 0.1406, 0.8333, 0.125, 0.8333, 0.125, 1.0, 0.1406, 1.0, 0.125, 0.8333, 0.1094, 0.8333, 0.1094, 1.0, 0.125, 1.0, 0.1094, 0.8333, 0.09375, 0.8333, 0.09375, 1.0, 0.1094, 1.0, 0.09375, 0.8333, 0.07812, 0.8333, 0.07812, 1.0, 0.09375, 1.0, 0.07812, 0.8333, 0.0625, 0.8333, 0.0625, 1.0, 0.07812, 1.0, 0.0625, 0.8333, 0.04688, 0.8333, 0.04688, 1.0, 0.0625, 1.0, 0.04688, 0.8333, 0.03125, 0.8333, 0.03125, 1.0, 0.04688, 1.0, 0.03125, 0.8333, 0.01562, 0.8333, 0.01562, 1.0, 0.03125, 1.0, 0.01562, 0.8333, 0.0, 0.8333, 0.0, 1.0, 0.01562, 1.0, 1.0, 0.5, 1.0, 1.0, 0.9844, 1.0, 0.9844, 0.5, 0.9844, 0.5, 0.9844, 1.0, 0.9688, 1.0, 0.9688, 0.5, 0.9688, 0.5, 0.9688, 1.0, 0.9531, 1.0, 0.9531, 0.5, 0.9531, 0.5, 0.9531, 1.0, 0.9375, 1.0, 0.9375, 0.5, 0.9375, 0.5, 0.9375, 1.0, 0.9219, 1.0, 0.9219, 0.5, 0.9219, 0.5, 0.9219, 1.0, 0.9062, 1.0, 0.9062, 0.5, 0.9062, 0.5, 0.9062, 1.0, 0.8906, 1.0, 0.8906, 0.5, 0.8906, 0.5, 0.8906, 1.0, 0.875, 1.0, 0.875, 0.5, 0.875, 0.5, 0.875, 1.0, 0.8594, 1.0, 0.8594, 0.5, 0.8594, 0.5, 0.8594, 1.0, 0.8438, 1.0, 0.8438, 0.5, 0.8438, 0.5, 0.8438, 1.0, 0.8281, 1.0, 0.8281, 0.5, 0.8281, 0.5, 0.8281, 1.0, 0.8125, 1.0, 0.8125, 0.5, 0.8125, 0.5, 0.8125, 1.0, 0.7969, 1.0, 0.7969, 0.5, 0.7969, 0.5, 0.7969, 1.0, 0.7812, 1.0, 0.7812, 0.5, 0.7812, 0.5, 0.7812, 1.0, 0.7656, 1.0, 0.7656, 0.5, 0.7656, 0.5, 0.7656, 1.0, 0.75, 1.0, 0.75, 0.5, 0.75, 0.5, 0.75, 1.0, 0.7344, 1.0, 0.7344, 0.5, 0.7344, 0.5, 0.7344, 1.0, 0.7188, 1.0, 0.7188, 0.5, 0.7188, 0.5, 0.7188, 1.0, 0.7031, 1.0, 0.7031, 0.5, 0.7031, 0.5, 0.7031, 1.0, 0.6875, 1.0, 0.6875, 0.5, 0.6875, 0.5, 0.6875, 1.0, 0.6719, 1.0, 0.6719, 0.5, 0.6719, 0.5, 0.6719, 1.0, 0.6562, 1.0, 0.6562, 0.5, 0.6562, 0.5, 0.6562, 1.0, 0.6406, 1.0, 0.6406, 0.5, 0.6406, 0.5, 0.6406, 1.0, 0.625, 1.0, 0.625, 0.5, 0.625, 0.5, 0.625, 1.0, 0.6094, 1.0, 0.6094, 0.5, 0.6094, 0.5, 0.6094, 1.0, 0.5938, 1.0, 0.5938, 0.5, 0.5938, 0.5, 0.5938, 1.0, 0.5781, 1.0, 0.5781, 0.5, 0.5781, 0.5, 0.5781, 1.0, 0.5625, 1.0, 0.5625, 0.5, 0.5625, 0.5, 0.5625, 1.0, 0.5469, 1.0, 0.5469, 0.5, 0.5469, 0.5, 0.5469, 1.0, 0.5312, 1.0, 0.5312, 0.5, 0.5312, 0.5, 0.5312, 1.0, 0.5156, 1.0, 0.5156, 0.5, 0.5156, 0.5, 0.5156, 1.0, 0.5, 1.0, 0.5, 0.5, 0.5, 0.5, 0.5, 1.0, 0.4844, 1.0, 0.4844, 0.5, 0.4844, 0.5, 0.4844, 1.0, 0.4688, 1.0, 0.4688, 0.5, 0.4688, 0.5, 0.4688, 1.0, 0.4531, 1.0, 0.4531, 0.5, 0.4531, 0.5, 0.4531, 1.0, 0.4375, 1.0, 0.4375, 0.5, 0.4375, 0.5, 0.4375, 1.0, 0.4219, 1.0, 0.4219, 0.5, 0.4219, 0.5, 0.4219, 1.0, 0.4062, 1.0, 0.4062, 0.5, 0.4062, 0.5, 0.4062, 1.0, 0.3906, 1.0, 0.3906, 0.5, 0.3906, 0.5, 0.3906, 1.0, 0.375, 1.0, 0.375, 0.5, 0.375, 0.5, 0.375, 1.0, 0.3594, 1.0, 0.3594, 0.5, 0.3594, 0.5, 0.3594, 1.0, 0.3438, 1.0, 0.3438, 0.5, 0.3438, 0.5, 0.3438, 1.0, 0.3281, 1.0, 0.3281, 0.5, 0.3281, 0.5, 0.3281, 1.0, 0.3125, 1.0, 0.3125, 0.5, 0.3125, 0.5, 0.3125, 1.0, 0.2969, 1.0, 0.2969, 0.5, 0.2969, 0.5, 0.2969, 1.0, 0.2812, 1.0, 0.2812, 0.5, 0.2812, 0.5, 0.2812, 1.0, 0.2656, 1.0, 0.2656, 0.5, 0.2656, 0.5, 0.2656, 1.0, 0.25, 1.0, 0.25, 0.5, 0.25, 0.5, 0.25, 1.0, 0.2344, 1.0, 0.2344, 0.5, 0.2344, 0.5, 0.2344, 1.0, 0.2188, 1.0, 0.2188, 0.5, 0.2188, 0.5, 0.2188, 1.0, 0.2031, 1.0, 0.2031, 0.5, 0.2031, 0.5, 0.2031, 1.0, 0.1875, 1.0, 0.1875, 0.5, 0.1875, 0.5, 0.1875, 1.0, 0.1719, 1.0, 0.1719, 0.5, 0.1719, 0.5, 0.1719, 1.0, 0.1562, 1.0, 0.1562, 0.5, 0.1562, 0.5, 0.1562, 1.0, 0.1406, 1.0, 0.1406, 0.5, 0.1406, 0.5, 0.1406, 1.0, 0.125, 1.0, 0.125, 0.5, 0.125, 0.5, 0.125, 1.0, 0.1094, 1.0, 0.1094, 0.5, 0.1094, 0.5, 0.1094, 1.0, 0.09375, 1.0, 0.09375, 0.5, 0.09375, 0.5, 0.09375, 1.0, 0.07812, 1.0, 0.07812, 0.5, 0.07812, 0.5, 0.07812, 1.0, 0.0625, 1.0, 0.0625, 0.5, 0.0625, 0.5, 0.0625, 1.0, 0.04688, 1.0, 0.04688, 0.5, 0.04688, 0.5, 0.04688, 1.0, 0.03125, 1.0, 0.03125, 0.5, 0.03125, 0.5, 0.03125, 1.0, 0.01562, 1.0, 0.01562, 0.5, 0.01562, 0.5, 0.01562, 1.0, 0.0, 1.0, 0.0, 0.5, 0.5156, 1.0, 0.5, 1.0, 0.5, 1.0, 0.5156, 1.0, 0.7812, 1.0, 0.7656, 1.0, 0.7656, 1.0, 0.7812, 1.0, 0.2188, 0.5, 0.2344, 0.5, 0.2344, 0.5, 0.2188, 0.5, 0.4844, 0.5, 0.5, 0.5, 0.5, 0.5, 0.4844, 0.5, 0.75, 0.5, 0.7656, 0.5, 0.7656, 0.5, 0.75, 0.5, 0.2344, 1.0, 0.2188, 1.0, 0.2188, 1.0, 0.2344, 1.0, 0.5, 1.0, 0.4844, 1.0, 0.4844, 1.0, 0.5, 1.0, 0.7656, 1.0, 0.75, 1.0, 0.75, 1.0, 0.7656, 1.0, 0.2031, 0.5, 0.2188, 0.5, 0.2188, 0.5, 0.2031, 0.5, 0.4688, 0.5, 0.4844, 0.5, 0.4844, 0.5, 0.4688, 0.5, 0.7344, 0.5, 0.75, 0.5, 0.75, 0.5, 0.7344, 0.5, 0.2188, 1.0, 0.2031, 1.0, 0.2031, 1.0, 0.2188, 1.0, 0.4844, 1.0, 0.4688, 1.0, 0.4688, 1.0, 0.4844, 1.0, 0.75, 1.0, 0.7344, 1.0, 0.7344, 1.0, 0.75, 1.0, 0.1875, 0.5, 0.2031, 0.5, 0.2031, 0.5, 0.1875, 0.5, 0.9844, 0.5, 1.0, 0.5, 1.0, 0.5, 0.9844, 0.5, 0.4531, 0.5, 0.4688, 0.5, 0.4688, 0.5, 0.4531, 0.5, 0.7188, 0.5, 0.7344, 0.5, 0.7344, 0.5, 0.7188, 0.5, 0.2031, 1.0, 0.1875, 1.0, 0.1875, 1.0, 0.2031, 1.0, 1.0, 1.0, 0.9844, 1.0, 0.9844, 1.0, 1.0, 1.0, 0.4688, 1.0, 0.4531, 1.0, 0.4531, 1.0, 0.4688, 1.0, 0.7344, 1.0, 0.7188, 1.0, 0.7188, 1.0, 0.7344, 1.0, 0.1719, 0.5, 0.1875, 0.5, 0.1875, 0.5, 0.1719, 0.5, 0.4375, 0.5, 0.4531, 0.5, 0.4531, 0.5, 0.4375, 0.5, 0.7031, 0.5, 0.7188, 0.5, 0.7188, 0.5, 0.7031, 0.5, 0.1875, 1.0, 0.1719, 1.0, 0.1719, 1.0, 0.1875, 1.0, 0.9688, 0.5, 0.9844, 0.5, 0.9844, 0.5, 0.9688, 0.5, 0.4531, 1.0, 0.4375, 1.0, 0.4375, 1.0, 0.4531, 1.0, 0.7188, 1.0, 0.7031, 1.0, 0.7031, 1.0, 0.7188, 1.0, 0.9844, 1.0, 0.9688, 1.0, 0.9688, 1.0, 0.9844, 1.0, 0.1562, 0.5, 0.1719, 0.5, 0.1719, 0.5, 0.1562, 0.5, 0.4219, 0.5, 0.4375, 0.5, 0.4375, 0.5, 0.4219, 0.5, 0.6875, 0.5, 0.7031, 0.5, 0.7031, 0.5, 0.6875, 0.5, 0.1719, 1.0, 0.1562, 1.0, 0.1562, 1.0, 0.1719, 1.0, 0.9531, 0.5, 0.9688, 0.5, 0.9688, 0.5, 0.9531, 0.5, 0.4375, 1.0, 0.4219, 1.0, 0.4219, 1.0, 0.4375, 1.0, 0.7031, 1.0, 0.6875, 1.0, 0.6875, 1.0, 0.7031, 1.0, 0.9688, 1.0, 0.9531, 1.0, 0.9531, 1.0, 0.9688, 1.0, 0.1406, 0.5, 0.1562, 0.5, 0.1562, 0.5, 0.1406, 0.5, 0.4062, 0.5, 0.4219, 0.5, 0.4219, 0.5, 0.4062, 0.5, 0.6719, 0.5, 0.6875, 0.5, 0.6875, 0.5, 0.6719, 0.5, 0.1562, 1.0, 0.1406, 1.0, 0.1406, 1.0, 0.1562, 1.0, 0.9375, 0.5, 0.9531, 0.5, 0.9531, 0.5, 0.9375, 0.5, 0.4219, 1.0, 0.4062, 1.0, 0.4062, 1.0, 0.4219, 1.0, 0.6875, 1.0, 0.6719, 1.0, 0.6719, 1.0, 0.6875, 1.0, 0.9531, 1.0, 0.9375, 1.0, 0.9375, 1.0, 0.9531, 1.0, 0.125, 0.5, 0.1406, 0.5, 0.1406, 0.5, 0.125, 0.5, 0.3906, 0.5, 0.4062, 0.5, 0.4062, 0.5, 0.3906, 0.5, 0.6562, 0.5, 0.6719, 0.5, 0.6719, 0.5, 0.6562, 0.5, 0.1406, 1.0, 0.125, 1.0, 0.125, 1.0, 0.1406, 1.0, 0.9219, 0.5, 0.9375, 0.5, 0.9375, 0.5, 0.9219, 0.5, 0.4062, 1.0, 0.3906, 1.0, 0.3906, 1.0, 0.4062, 1.0, 0.6719, 1.0, 0.6562, 1.0, 0.6562, 1.0, 0.6719, 1.0, 0.9375, 1.0, 0.9219, 1.0, 0.9219, 1.0, 0.9375, 1.0, 0.1094, 0.5, 0.125, 0.5, 0.125, 0.5, 0.1094, 0.5, 0.375, 0.5, 0.3906, 0.5, 0.3906, 0.5, 0.375, 0.5, 0.6406, 0.5, 0.6562, 0.5, 0.6562, 0.5, 0.6406, 0.5, 0.125, 1.0, 0.1094, 1.0, 0.1094, 1.0, 0.125, 1.0, 0.9062, 0.5, 0.9219, 0.5, 0.9219, 0.5, 0.9062, 0.5, 0.3906, 1.0, 0.375, 1.0, 0.375, 1.0, 0.3906, 1.0, 0.6562, 1.0, 0.6406, 1.0, 0.6406, 1.0, 0.6562, 1.0, 0.9219, 1.0, 0.9062, 1.0, 0.9062, 1.0, 0.9219, 1.0, 0.09375, 0.5, 0.1094, 0.5, 0.1094, 0.5, 0.09375, 0.5, 0.3594, 0.5, 0.375, 0.5, 0.375, 0.5, 0.3594, 0.5, 0.625, 0.5, 0.6406, 0.5, 0.6406, 0.5, 0.625, 0.5, 0.1094, 1.0, 0.09375, 1.0, 0.09375, 1.0, 0.1094, 1.0, 0.8906, 0.5, 0.9062, 0.5, 0.9062, 0.5, 0.8906, 0.5, 0.375, 1.0, 0.3594, 1.0, 0.3594, 1.0, 0.375, 1.0, 0.6406, 1.0, 0.625, 1.0, 0.625, 1.0, 0.6406, 1.0, 0.9062, 1.0, 0.8906, 1.0, 0.8906, 1.0, 0.9062, 1.0, 0.07812, 0.5, 0.09375, 0.5, 0.09375, 0.5, 0.07812, 0.5, 0.3438, 0.5, 0.3594, 0.5, 0.3594, 0.5, 0.3438, 0.5, 0.6094, 0.5, 0.625, 0.5, 0.625, 0.5, 0.6094, 0.5, 0.09375, 1.0, 0.07812, 1.0, 0.07812, 1.0, 0.09375, 1.0, 0.875, 0.5, 0.8906, 0.5, 0.8906, 0.5, 0.875, 0.5, 0.3594, 1.0, 0.3438, 1.0, 0.3438, 1.0, 0.3594, 1.0, 0.625, 1.0, 0.6094, 1.0, 0.6094, 1.0, 0.625, 1.0, 0.8906, 1.0, 0.875, 1.0, 0.875, 1.0, 0.8906, 1.0, 0.0625, 0.5, 0.07812, 0.5, 0.07812, 0.5, 0.0625, 0.5, 0.3281, 0.5, 0.3438, 0.5, 0.3438, 0.5, 0.3281, 0.5, 0.5938, 0.5, 0.6094, 0.5, 0.6094, 0.5, 0.5938, 0.5, 0.07812, 1.0, 0.0625, 1.0, 0.0625, 1.0, 0.07812, 1.0, 0.8594, 0.5, 0.875, 0.5, 0.875, 0.5, 0.8594, 0.5, 0.3438, 1.0, 0.3281, 1.0, 0.3281, 1.0, 0.3438, 1.0, 0.6094, 1.0, 0.5938, 1.0, 0.5938, 1.0, 0.6094, 1.0, 0.875, 1.0, 0.8594, 1.0, 0.8594, 1.0, 0.875, 1.0, 0.04688, 0.5, 0.0625, 0.5, 0.0625, 0.5, 0.04688, 0.5, 0.3125, 0.5, 0.3281, 0.5, 0.3281, 0.5, 0.3125, 0.5, 0.5781, 0.5, 0.5938, 0.5, 0.5938, 0.5, 0.5781, 0.5, 0.0625, 1.0, 0.04688, 1.0, 0.04688, 1.0, 0.0625, 1.0, 0.8438, 0.5, 0.8594, 0.5, 0.8594, 0.5, 0.8438, 0.5, 0.3281, 1.0, 0.3125, 1.0, 0.3125, 1.0, 0.3281, 1.0, 0.5938, 1.0, 0.5781, 1.0, 0.5781, 1.0, 0.5938, 1.0, 0.8594, 1.0, 0.8438, 1.0, 0.8438, 1.0, 0.8594, 1.0, 0.03125, 0.5, 0.04688, 0.5, 0.04688, 0.5, 0.03125, 0.5, 0.2969, 0.5, 0.3125, 0.5, 0.3125, 0.5, 0.2969, 0.5, 0.5625, 0.5, 0.5781, 0.5, 0.5781, 0.5, 0.5625, 0.5, 0.04688, 1.0, 0.03125, 1.0, 0.03125, 1.0, 0.04688, 1.0, 0.8281, 0.5, 0.8438, 0.5, 0.8438, 0.5, 0.8281, 0.5, 0.3125, 1.0, 0.2969, 1.0, 0.2969, 1.0, 0.3125, 1.0, 0.5781, 1.0, 0.5625, 1.0, 0.5625, 1.0, 0.5781, 1.0, 0.8438, 1.0, 0.8281, 1.0, 0.8281, 1.0, 0.8438, 1.0, 0.01562, 0.5, 0.03125, 0.5, 0.03125, 0.5, 0.01562, 0.5, 0.2812, 0.5, 0.2969, 0.5, 0.2969, 0.5, 0.2812, 0.5, 0.5469, 0.5, 0.5625, 0.5, 0.5625, 0.5, 0.5469, 0.5, 0.03125, 1.0, 0.01562, 1.0, 0.01562, 1.0, 0.03125, 1.0, 0.8125, 0.5, 0.8281, 0.5, 0.8281, 0.5, 0.8125, 0.5, 0.2969, 1.0, 0.2812, 1.0, 0.2812, 1.0, 0.2969, 1.0, 0.5625, 1.0, 0.5469, 1.0, 0.5469, 1.0, 0.5625, 1.0, 0.8281, 1.0, 0.8125, 1.0, 0.8125, 1.0, 0.8281, 1.0, 0.0, 0.5, 0.01562, 0.5, 0.01562, 0.5, 0.0, 0.5, 0.2656, 0.5, 0.2812, 0.5, 0.2812, 0.5, 0.2656, 0.5, 0.5312, 0.5, 0.5469, 0.5, 0.5469, 0.5, 0.5312, 0.5, 0.01562, 1.0, 0.0, 1.0, 0.0, 1.0, 0.01562, 1.0, 0.7969, 0.5, 0.8125, 0.5, 0.8125, 0.5, 0.7969, 0.5, 0.2812, 1.0, 0.2656, 1.0, 0.2656, 1.0, 0.2812, 1.0, 0.5469, 1.0, 0.5312, 1.0, 0.5312, 1.0, 0.5469, 1.0, 0.8125, 1.0, 0.7969, 1.0, 0.7969, 1.0, 0.8125, 1.0, 0.25, 0.5, 0.2656, 0.5, 0.2656, 0.5, 0.25, 0.5, 0.5156, 0.5, 0.5312, 0.5, 0.5312, 0.5, 0.5156, 0.5, 0.7812, 0.5, 0.7969, 0.5, 0.7969, 0.5, 0.7812, 0.5, 0.2656, 1.0, 0.25, 1.0, 0.25, 1.0, 0.2656, 1.0, 0.5312, 1.0, 0.5156, 1.0, 0.5156, 1.0, 0.5312, 1.0, 0.7969, 1.0, 0.7812, 1.0, 0.7812, 1.0, 0.7969, 1.0, 0.2344, 0.5, 0.25, 0.5, 0.25, 0.5, 0.2344, 0.5, 0.5, 0.5, 0.5156, 0.5, 0.5156, 0.5, 0.5, 0.5, 0.7656, 0.5, 0.7812, 0.5, 0.7812, 0.5, 0.7656, 0.5, 0.25, 1.0, 0.2344, 1.0, 0.2344, 1.0, 0.25, 1.0, 0.01562, 0.5, 0.0, 0.5, 0.0, 0.6667, 0.01562, 0.6667, 0.4062, 0.6667, 0.3906, 0.6667, 0.3906, 0.6667, 0.4062, 0.6667, 0.03125, 0.5, 0.01562, 0.5, 0.01562, 0.6667, 0.03125, 0.6667, 0.7812, 0.8333, 0.7969, 0.8333, 0.7969, 0.8333, 0.7812, 0.8333, 0.04688, 0.5, 0.03125, 0.5, 0.03125, 0.6667, 0.04688, 0.6667, 0.375, 0.8333, 0.3906, 0.8333, 0.3906, 0.8333, 0.375, 0.8333, 0.0625, 0.5, 0.04688, 0.5, 0.04688, 0.6667, 0.0625, 0.6667, 0.7969, 0.6667, 0.7812, 0.6667, 0.7812, 0.6667, 0.7969, 0.6667, 0.07812, 0.5, 0.0625, 0.5, 0.0625, 0.6667, 0.07812, 0.6667, 0.3906, 0.6667, 0.375, 0.6667, 0.375, 0.6667, 0.3906, 0.6667, 0.09375, 0.5, 0.07812, 0.5, 0.07812, 0.6667, 0.09375, 0.6667, 0.7656, 0.8333, 0.7812, 0.8333, 0.7812, 0.8333, 0.7656, 0.8333, 0.1094, 0.5, 0.09375, 0.5, 0.09375, 0.6667, 0.1094, 0.6667, 0.3594, 0.8333, 0.375, 0.8333, 0.375, 0.8333, 0.3594, 0.8333, 0.125, 0.5, 0.1094, 0.5, 0.1094, 0.6667, 0.125, 0.6667, 0.7812, 0.6667, 0.7656, 0.6667, 0.7656, 0.6667, 0.7812, 0.6667, 0.1406, 0.5, 0.125, 0.5, 0.125, 0.6667, 0.1406, 0.6667, 0.375, 0.6667, 0.3594, 0.6667, 0.3594, 0.6667, 0.375, 0.6667, 0.1562, 0.5, 0.1406, 0.5, 0.1406, 0.6667, 0.1562, 0.6667, 0.75, 0.8333, 0.7656, 0.8333, 0.7656, 0.8333, 0.75, 0.8333, 0.1719, 0.5, 0.1562, 0.5, 0.1562, 0.6667, 0.1719, 0.6667, 0.3438, 0.8333, 0.3594, 0.8333, 0.3594, 0.8333, 0.3438, 0.8333, 0.1875, 0.5, 0.1719, 0.5, 0.1719, 0.6667, 0.1875, 0.6667, 0.7656, 0.6667, 0.75, 0.6667, 0.75, 0.6667, 0.7656, 0.6667, 0.2031, 0.5, 0.1875, 0.5, 0.1875, 0.6667, 0.2031, 0.6667, 0.3594, 0.6667, 0.3438, 0.6667, 0.3438, 0.6667, 0.3594, 0.6667, 0.2188, 0.5, 0.2031, 0.5, 0.2031, 0.6667, 0.2188, 0.6667, 0.7344, 0.8333, 0.75, 0.8333, 0.75, 0.8333, 0.7344, 0.8333, 0.2344, 0.5, 0.2188, 0.5, 0.2188, 0.6667, 0.2344, 0.6667, 0.3281, 0.8333, 0.3438, 0.8333, 0.3438, 0.8333, 0.3281, 0.8333, 0.25, 0.5, 0.2344, 0.5, 0.2344, 0.6667, 0.25, 0.6667, 0.75, 0.6667, 0.7344, 0.6667, 0.7344, 0.6667, 0.75, 0.6667, 0.2656, 0.5, 0.25, 0.5, 0.25, 0.6667, 0.2656, 0.6667, 0.3438, 0.6667, 0.3281, 0.6667, 0.3281, 0.6667, 0.3438, 0.6667, 0.2812, 0.5, 0.2656, 0.5, 0.2656, 0.6667, 0.2812, 0.6667, 0.7188, 0.8333, 0.7344, 0.8333, 0.7344, 0.8333, 0.7188, 0.8333, 0.2969, 0.5, 0.2812, 0.5, 0.2812, 0.6667, 0.2969, 0.6667, 0.3125, 0.8333, 0.3281, 0.8333, 0.3281, 0.8333, 0.3125, 0.8333, 0.3125, 0.5, 0.2969, 0.5, 0.2969, 0.6667, 0.3125, 0.6667, 0.7344, 0.6667, 0.7188, 0.6667, 0.7188, 0.6667, 0.7344, 0.6667, 0.3281, 0.5, 0.3125, 0.5, 0.3125, 0.6667, 0.3281, 0.6667, 0.3281, 0.6667, 0.3125, 0.6667, 0.3125, 0.6667, 0.3281, 0.6667, 0.3438, 0.5, 0.3281, 0.5, 0.3281, 0.6667, 0.3438, 0.6667, 0.7031, 0.8333, 0.7188, 0.8333, 0.7188, 0.8333, 0.7031, 0.8333, 0.3594, 0.5, 0.3438, 0.5, 0.3438, 0.6667, 0.3594, 0.6667, 0.2969, 0.8333, 0.3125, 0.8333, 0.3125, 0.8333, 0.2969, 0.8333, 0.375, 0.5, 0.3594, 0.5, 0.3594, 0.6667, 0.375, 0.6667, 0.7188, 0.6667, 0.7031, 0.6667, 0.7031, 0.6667, 0.7188, 0.6667, 0.3906, 0.5, 0.375, 0.5, 0.375, 0.6667, 0.3906, 0.6667, 0.3125, 0.6667, 0.2969, 0.6667, 0.2969, 0.6667, 0.3125, 0.6667, 0.4062, 0.5, 0.3906, 0.5, 0.3906, 0.6667, 0.4062, 0.6667, 0.6875, 0.8333, 0.7031, 0.8333, 0.7031, 0.8333, 0.6875, 0.8333, 0.4219, 0.5, 0.4062, 0.5, 0.4062, 0.6667, 0.4219, 0.6667, 0.2812, 0.8333, 0.2969, 0.8333, 0.2969, 0.8333, 0.2812, 0.8333, 0.4375, 0.5, 0.4219, 0.5, 0.4219, 0.6667, 0.4375, 0.6667, 0.7031, 0.6667, 0.6875, 0.6667, 0.6875, 0.6667, 0.7031, 0.6667, 0.4531, 0.5, 0.4375, 0.5, 0.4375, 0.6667, 0.4531, 0.6667, 0.2969, 0.6667, 0.2812, 0.6667, 0.2812, 0.6667, 0.2969, 0.6667, 0.4688, 0.5, 0.4531, 0.5, 0.4531, 0.6667, 0.4688, 0.6667, 0.6719, 0.8333, 0.6875, 0.8333, 0.6875, 0.8333, 0.6719, 0.8333, 0.4844, 0.5, 0.4688, 0.5, 0.4688, 0.6667, 0.4844, 0.6667, 0.2656, 0.8333, 0.2812, 0.8333, 0.2812, 0.8333, 0.2656, 0.8333, 0.5, 0.5, 0.4844, 0.5, 0.4844, 0.6667, 0.5, 0.6667, 0.6875, 0.6667, 0.6719, 0.6667, 0.6719, 0.6667, 0.6875, 0.6667, 0.5156, 0.5, 0.5, 0.5, 0.5, 0.6667, 0.5156, 0.6667, 0.2812, 0.6667, 0.2656, 0.6667, 0.2656, 0.6667, 0.2812, 0.6667, 0.5312, 0.5, 0.5156, 0.5, 0.5156, 0.6667, 0.5312, 0.6667, 0.6562, 0.8333, 0.6719, 0.8333, 0.6719, 0.8333, 0.6562, 0.8333, 0.5469, 0.5, 0.5312, 0.5, 0.5312, 0.6667, 0.5469, 0.6667, 0.25, 0.8333, 0.2656, 0.8333, 0.2656, 0.8333, 0.25, 0.8333, 0.5625, 0.5, 0.5469, 0.5, 0.5469, 0.6667, 0.5625, 0.6667, 0.6719, 0.6667, 0.6562, 0.6667, 0.6562, 0.6667, 0.6719, 0.6667, 0.5781, 0.5, 0.5625, 0.5, 0.5625, 0.6667, 0.5781, 0.6667, 0.2656, 0.6667, 0.25, 0.6667, 0.25, 0.6667, 0.2656, 0.6667, 0.5938, 0.5, 0.5781, 0.5, 0.5781, 0.6667, 0.5938, 0.6667, 0.6406, 0.8333, 0.6562, 0.8333, 0.6562, 0.8333, 0.6406, 0.8333, 0.6094, 0.5, 0.5938, 0.5, 0.5938, 0.6667, 0.6094, 0.6667, 0.2344, 0.8333, 0.25, 0.8333, 0.25, 0.8333, 0.2344, 0.8333, 0.625, 0.5, 0.6094, 0.5, 0.6094, 0.6667, 0.625, 0.6667, 0.6562, 0.6667, 0.6406, 0.6667, 0.6406, 0.6667, 0.6562, 0.6667, 0.6406, 0.5, 0.625, 0.5, 0.625, 0.6667, 0.6406, 0.6667, 0.25, 0.6667, 0.2344, 0.6667, 0.2344, 0.6667, 0.25, 0.6667, 0.6562, 0.5, 0.6406, 0.5, 0.6406, 0.6667, 0.6562, 0.6667, 0.625, 0.8333, 0.6406, 0.8333, 0.6406, 0.8333, 0.625, 0.8333, 0.6719, 0.5, 0.6562, 0.5, 0.6562, 0.6667, 0.6719, 0.6667, 0.2188, 0.8333, 0.2344, 0.8333, 0.2344, 0.8333, 0.2188, 0.8333, 0.6875, 0.5, 0.6719, 0.5, 0.6719, 0.6667, 0.6875, 0.6667, 0.6406, 0.6667, 0.625, 0.6667, 0.625, 0.6667, 0.6406, 0.6667, 0.7031, 0.5, 0.6875, 0.5, 0.6875, 0.6667, 0.7031, 0.6667, 0.2344, 0.6667, 0.2188, 0.6667, 0.2188, 0.6667, 0.2344, 0.6667, 0.7188, 0.5, 0.7031, 0.5, 0.7031, 0.6667, 0.7188, 0.6667, 0.6094, 0.8333, 0.625, 0.8333, 0.625, 0.8333, 0.6094, 0.8333, 0.7344, 0.5, 0.7188, 0.5, 0.7188, 0.6667, 0.7344, 0.6667, 0.2031, 0.8333, 0.2188, 0.8333, 0.2188, 0.8333, 0.2031, 0.8333, 0.75, 0.5, 0.7344, 0.5, 0.7344, 0.6667, 0.75, 0.6667, 0.625, 0.6667, 0.6094, 0.6667, 0.6094, 0.6667, 0.625, 0.6667, 0.7656, 0.5, 0.75, 0.5, 0.75, 0.6667, 0.7656, 0.6667, 0.2188, 0.6667, 0.2031, 0.6667, 0.2031, 0.6667, 0.2188, 0.6667, 0.7812, 0.5, 0.7656, 0.5, 0.7656, 0.6667, 0.7812, 0.6667, 0.5938, 0.8333, 0.6094, 0.8333, 0.6094, 0.8333, 0.5938, 0.8333, 0.7969, 0.5, 0.7812, 0.5, 0.7812, 0.6667, 0.7969, 0.6667, 0.1875, 0.8333, 0.2031, 0.8333, 0.2031, 0.8333, 0.1875, 0.8333, 0.8125, 0.5, 0.7969, 0.5, 0.7969, 0.6667, 0.8125, 0.6667, 0.6094, 0.6667, 0.5938, 0.6667, 0.5938, 0.6667, 0.6094, 0.6667, 0.8281, 0.5, 0.8125, 0.5, 0.8125, 0.6667, 0.8281, 0.6667, 0.9844, 0.8333, 1.0, 0.8333, 1.0, 0.8333, 0.9844, 0.8333, 0.8438, 0.5, 0.8281, 0.5, 0.8281, 0.6667, 0.8438, 0.6667, 0.2031, 0.6667, 0.1875, 0.6667, 0.1875, 0.6667, 0.2031, 0.6667, 0.8594, 0.5, 0.8438, 0.5, 0.8438, 0.6667, 0.8594, 0.6667, 0.5781, 0.8333, 0.5938, 0.8333, 0.5938, 0.8333, 0.5781, 0.8333, 0.875, 0.5, 0.8594, 0.5, 0.8594, 0.6667, 0.875, 0.6667, 1.0, 0.6667, 0.9844, 0.6667, 0.9844, 0.6667, 1.0, 0.6667, 0.8906, 0.5, 0.875, 0.5, 0.875, 0.6667, 0.8906, 0.6667, 0.1719, 0.8333, 0.1875, 0.8333, 0.1875, 0.8333, 0.1719, 0.8333, 0.9062, 0.5, 0.8906, 0.5, 0.8906, 0.6667, 0.9062, 0.6667, 0.5938, 0.6667, 0.5781, 0.6667, 0.5781, 0.6667, 0.5938, 0.6667, 0.9219, 0.5, 0.9062, 0.5, 0.9062, 0.6667, 0.9219, 0.6667, 0.9688, 0.8333, 0.9844, 0.8333, 0.9844, 0.8333, 0.9688, 0.8333, 0.9375, 0.5, 0.9219, 0.5, 0.9219, 0.6667, 0.9375, 0.6667, 0.1875, 0.6667, 0.1719, 0.6667, 0.1719, 0.6667, 0.1875, 0.6667, 0.9531, 0.5, 0.9375, 0.5, 0.9375, 0.6667, 0.9531, 0.6667, 0.5625, 0.8333, 0.5781, 0.8333, 0.5781, 0.8333, 0.5625, 0.8333, 0.9688, 0.5, 0.9531, 0.5, 0.9531, 0.6667, 0.9688, 0.6667, 0.9844, 0.6667, 0.9688, 0.6667, 0.9688, 0.6667, 0.9844, 0.6667, 0.9844, 0.5, 0.9688, 0.5, 0.9688, 0.6667, 0.9844, 0.6667, 0.1562, 0.8333, 0.1719, 0.8333, 0.1719, 0.8333, 0.1562, 0.8333, 1.0, 0.5, 0.9844, 0.5, 0.9844, 0.6667, 1.0, 0.6667, 0.5781, 0.6667, 0.5625, 0.6667, 0.5625, 0.6667, 0.5781, 0.6667, 0.01562, 0.6667, 0.0, 0.6667, 0.0, 0.8333, 0.01562, 0.8333, 0.03125, 0.6667, 0.01562, 0.6667, 0.01562, 0.8333, 0.03125, 0.8333, 0.04688, 0.6667, 0.03125, 0.6667, 0.03125, 0.8333, 0.04688, 0.8333, 0.0625, 0.6667, 0.04688, 0.6667, 0.04688, 0.8333, 0.0625, 0.8333, 0.07812, 0.6667, 0.0625, 0.6667, 0.0625, 0.8333, 0.07812, 0.8333, 0.09375, 0.6667, 0.07812, 0.6667, 0.07812, 0.8333, 0.09375, 0.8333, 0.1094, 0.6667, 0.09375, 0.6667, 0.09375, 0.8333, 0.1094, 0.8333, 0.125, 0.6667, 0.1094, 0.6667, 0.1094, 0.8333, 0.125, 0.8333, 0.1406, 0.6667, 0.125, 0.6667, 0.125, 0.8333, 0.1406, 0.8333, 0.1562, 0.6667, 0.1406, 0.6667, 0.1406, 0.8333, 0.1562, 0.8333, 0.1719, 0.6667, 0.1562, 0.6667, 0.1562, 0.8333, 0.1719, 0.8333, 0.1875, 0.6667, 0.1719, 0.6667, 0.1719, 0.8333, 0.1875, 0.8333, 0.2031, 0.6667, 0.1875, 0.6667, 0.1875, 0.8333, 0.2031, 0.8333, 0.2188, 0.6667, 0.2031, 0.6667, 0.2031, 0.8333, 0.2188, 0.8333, 0.2344, 0.6667, 0.2188, 0.6667, 0.2188, 0.8333, 0.2344, 0.8333, 0.25, 0.6667, 0.2344, 0.6667, 0.2344, 0.8333, 0.25, 0.8333, 0.2656, 0.6667, 0.25, 0.6667, 0.25, 0.8333, 0.2656, 0.8333, 0.2812, 0.6667, 0.2656, 0.6667, 0.2656, 0.8333, 0.2812, 0.8333, 0.2969, 0.6667, 0.2812, 0.6667, 0.2812, 0.8333, 0.2969, 0.8333, 0.3125, 0.6667, 0.2969, 0.6667, 0.2969, 0.8333, 0.3125, 0.8333, 0.3281, 0.6667, 0.3125, 0.6667, 0.3125, 0.8333, 0.3281, 0.8333, 0.3438, 0.6667, 0.3281, 0.6667, 0.3281, 0.8333, 0.3438, 0.8333, 0.3594, 0.6667, 0.3438, 0.6667, 0.3438, 0.8333, 0.3594, 0.8333, 0.375, 0.6667, 0.3594, 0.6667, 0.3594, 0.8333, 0.375, 0.8333, 0.3906, 0.6667, 0.375, 0.6667, 0.375, 0.8333, 0.3906, 0.8333, 0.4062, 0.6667, 0.3906, 0.6667, 0.3906, 0.8333, 0.4062, 0.8333, 0.4219, 0.6667, 0.4062, 0.6667, 0.4062, 0.8333, 0.4219, 0.8333, 0.4375, 0.6667, 0.4219, 0.6667, 0.4219, 0.8333, 0.4375, 0.8333, 0.4531, 0.6667, 0.4375, 0.6667, 0.4375, 0.8333, 0.4531, 0.8333, 0.4688, 0.6667, 0.4531, 0.6667, 0.4531, 0.8333, 0.4687, 0.8333, 0.4844, 0.6667, 0.4688, 0.6667, 0.4687, 0.8333, 0.4844, 0.8333, 0.5, 0.6667, 0.4844, 0.6667, 0.4844, 0.8333, 0.5, 0.8333, 0.5156, 0.6667, 0.5, 0.6667, 0.5, 0.8333, 0.5156, 0.8333, 0.5312, 0.6667, 0.5156, 0.6667, 0.5156, 0.8333, 0.5312, 0.8333, 0.5469, 0.6667, 0.5312, 0.6667, 0.5312, 0.8333, 0.5469, 0.8333, 0.5625, 0.6667, 0.5469, 0.6667, 0.5469, 0.8333, 0.5625, 0.8333, 0.5781, 0.6667, 0.5625, 0.6667, 0.5625, 0.8333, 0.5781, 0.8333, 0.5938, 0.6667, 0.5781, 0.6667, 0.5781, 0.8333, 0.5938, 0.8333, 0.6094, 0.6667, 0.5938, 0.6667, 0.5938, 0.8333, 0.6094, 0.8333, 0.625, 0.6667, 0.6094, 0.6667, 0.6094, 0.8333, 0.625, 0.8333, 0.6406, 0.6667, 0.625, 0.6667, 0.625, 0.8333, 0.6406, 0.8333, 0.6562, 0.6667, 0.6406, 0.6667, 0.6406, 0.8333, 0.6562, 0.8333, 0.6719, 0.6667, 0.6562, 0.6667, 0.6562, 0.8333, 0.6719, 0.8333, 0.6875, 0.6667, 0.6719, 0.6667, 0.6719, 0.8333, 0.6875, 0.8333, 0.7031, 0.6667, 0.6875, 0.6667, 0.6875, 0.8333, 0.7031, 0.8333, 0.7188, 0.6667, 0.7031, 0.6667, 0.7031, 0.8333, 0.7188, 0.8333, 0.7344, 0.6667, 0.7188, 0.6667, 0.7188, 0.8333, 0.7344, 0.8333, 0.75, 0.6667, 0.7344, 0.6667, 0.7344, 0.8333, 0.75, 0.8333, 0.7656, 0.6667, 0.75, 0.6667, 0.75, 0.8333, 0.7656, 0.8333, 0.7812, 0.6667, 0.7656, 0.6667, 0.7656, 0.8333, 0.7812, 0.8333, 0.7969, 0.6667, 0.7812, 0.6667, 0.7812, 0.8333, 0.7969, 0.8333, 0.8125, 0.6667, 0.7969, 0.6667, 0.7969, 0.8333, 0.8125, 0.8333, 0.8281, 0.6667, 0.8125, 0.6667, 0.8125, 0.8333, 0.8281, 0.8333, 0.8438, 0.6667, 0.8281, 0.6667, 0.8281, 0.8333, 0.8437, 0.8333, 0.8594, 0.6667, 0.8438, 0.6667, 0.8437, 0.8333, 0.8594, 0.8333, 0.875, 0.6667, 0.8594, 0.6667, 0.8594, 0.8333, 0.875, 0.8333, 0.8906, 0.6667, 0.875, 0.6667, 0.875, 0.8333, 0.8906, 0.8333, 0.9062, 0.6667, 0.8906, 0.6667, 0.8906, 0.8333, 0.9062, 0.8333, 0.9219, 0.6667, 0.9062, 0.6667, 0.9062, 0.8333, 0.9219, 0.8333, 0.9375, 0.6667, 0.9219, 0.6667, 0.9219, 0.8333, 0.9375, 0.8333, 0.9531, 0.6667, 0.9375, 0.6667, 0.9375, 0.8333, 0.9531, 0.8333, 0.9688, 0.6667, 0.9531, 0.6667, 0.9531, 0.8333, 0.9688, 0.8333, 0.9844, 0.6667, 0.9688, 0.6667, 0.9688, 0.8333, 0.9844, 0.8333, 1.0, 0.6667, 0.9844, 0.6667, 0.9844, 0.8333, 1.0, 0.8333, 0.8125, 0.6667, 0.7969, 0.6667, 0.7969, 0.6667, 0.8125, 0.6667, 0.3906, 0.8333, 0.4062, 0.8333, 0.4062, 0.8333, 0.3906, 0.8333, 0.01562, 0.6667, 0.0, 0.6667, 0.0, 0.6667, 0.01562, 0.6667, 0.7969, 0.8333, 0.8125, 0.8333, 0.8125, 0.8333, 0.7969, 0.8333, 0.4219, 0.6667, 0.4062, 0.6667, 0.4062, 0.6667, 0.4219, 0.6667, 0.0, 0.8333, 0.01562, 0.8333, 0.01562, 0.8333, 0.0, 0.8333, 0.8281, 0.6667, 0.8125, 0.6667, 0.8125, 0.6667, 0.8281, 0.6667, 0.4062, 0.8333, 0.4219, 0.8333, 0.4219, 0.8333, 0.4062, 0.8333, 0.03125, 0.6667, 0.01562, 0.6667, 0.01562, 0.6667, 0.03125, 0.6667, 0.8125, 0.8333, 0.8281, 0.8333, 0.8281, 0.8333, 0.8125, 0.8333, 0.4375, 0.6667, 0.4219, 0.6667, 0.4219, 0.6667, 0.4375, 0.6667, 0.01562, 0.8333, 0.03125, 0.8333, 0.03125, 0.8333, 0.01562, 0.8333, 0.8438, 0.6667, 0.8281, 0.6667, 0.8281, 0.6667, 0.8438, 0.6667, 0.4219, 0.8333, 0.4375, 0.8333, 0.4375, 0.8333, 0.4219, 0.8333, 0.04688, 0.6667, 0.03125, 0.6667, 0.03125, 0.6667, 0.04688, 0.6667, 0.8281, 0.8333, 0.8437, 0.8333, 0.8437, 0.8333, 0.8281, 0.8333, 0.4531, 0.6667, 0.4375, 0.6667, 0.4375, 0.6667, 0.4531, 0.6667, 0.03125, 0.8333, 0.04688, 0.8333, 0.04688, 0.8333, 0.03125, 0.8333, 0.8594, 0.6667, 0.8438, 0.6667, 0.8438, 0.6667, 0.8594, 0.6667, 0.4375, 0.8333, 0.4531, 0.8333, 0.4531, 0.8333, 0.4375, 0.8333, 0.0625, 0.6667, 0.04688, 0.6667, 0.04688, 0.6667, 0.0625, 0.6667, 0.8437, 0.8333, 0.8594, 0.8333, 0.8594, 0.8333, 0.8437, 0.8333, 0.4688, 0.6667, 0.4531, 0.6667, 0.4531, 0.6667, 0.4688, 0.6667, 0.04688, 0.8333, 0.0625, 0.8333, 0.0625, 0.8333, 0.04688, 0.8333, 0.875, 0.6667, 0.8594, 0.6667, 0.8594, 0.6667, 0.875, 0.6667, 0.4531, 0.8333, 0.4687, 0.8333, 0.4687, 0.8333, 0.4531, 0.8333, 0.07812, 0.6667, 0.0625, 0.6667, 0.0625, 0.6667, 0.07812, 0.6667, 0.8594, 0.8333, 0.875, 0.8333, 0.875, 0.8333, 0.8594, 0.8333, 0.4844, 0.6667, 0.4688, 0.6667, 0.4688, 0.6667, 0.4844, 0.6667, 0.0625, 0.8333, 0.07812, 0.8333, 0.07812, 0.8333, 0.0625, 0.8333, 0.8906, 0.6667, 0.875, 0.6667, 0.875, 0.6667, 0.8906, 0.6667, 0.4687, 0.8333, 0.4844, 0.8333, 0.4844, 0.8333, 0.4687, 0.8333, 0.09375, 0.6667, 0.07812, 0.6667, 0.07812, 0.6667, 0.09375, 0.6667, 0.875, 0.8333, 0.8906, 0.8333, 0.8906, 0.8333, 0.875, 0.8333, 0.5, 0.6667, 0.4844, 0.6667, 0.4844, 0.6667, 0.5, 0.6667, 0.07812, 0.8333, 0.09375, 0.8333, 0.09375, 0.8333, 0.07812, 0.8333, 0.9062, 0.6667, 0.8906, 0.6667, 0.8906, 0.6667, 0.9062, 0.6667, 0.4844, 0.8333, 0.5, 0.8333, 0.5, 0.8333, 0.4844, 0.8333, 0.1094, 0.6667, 0.09375, 0.6667, 0.09375, 0.6667, 0.1094, 0.6667, 0.8906, 0.8333, 0.9062, 0.8333, 0.9062, 0.8333, 0.8906, 0.8333, 0.5156, 0.6667, 0.5, 0.6667, 0.5, 0.6667, 0.5156, 0.6667, 0.09375, 0.8333, 0.1094, 0.8333, 0.1094, 0.8333, 0.09375, 0.8333, 0.9219, 0.6667, 0.9062, 0.6667, 0.9062, 0.6667, 0.9219, 0.6667, 0.5, 0.8333, 0.5156, 0.8333, 0.5156, 0.8333, 0.5, 0.8333, 0.125, 0.6667, 0.1094, 0.6667, 0.1094, 0.6667, 0.125, 0.6667, 0.9062, 0.8333, 0.9219, 0.8333, 0.9219, 0.8333, 0.9062, 0.8333, 0.5312, 0.6667, 0.5156, 0.6667, 0.5156, 0.6667, 0.5312, 0.6667, 0.1094, 0.8333, 0.125, 0.8333, 0.125, 0.8333, 0.1094, 0.8333, 0.9375, 0.6667, 0.9219, 0.6667, 0.9219, 0.6667, 0.9375, 0.6667, 0.5156, 0.8333, 0.5312, 0.8333, 0.5312, 0.8333, 0.5156, 0.8333, 0.1406, 0.6667, 0.125, 0.6667, 0.125, 0.6667, 0.1406, 0.6667, 0.9219, 0.8333, 0.9375, 0.8333, 0.9375, 0.8333, 0.9219, 0.8333, 0.5469, 0.6667, 0.5312, 0.6667, 0.5312, 0.6667, 0.5469, 0.6667, 0.125, 0.8333, 0.1406, 0.8333, 0.1406, 0.8333, 0.125, 0.8333, 0.9531, 0.6667, 0.9375, 0.6667, 0.9375, 0.6667, 0.9531, 0.6667, 0.5312, 0.8333, 0.5469, 0.8333, 0.5469, 0.8333, 0.5312, 0.8333, 0.1562, 0.6667, 0.1406, 0.6667, 0.1406, 0.6667, 0.1562, 0.6667, 0.9375, 0.8333, 0.9531, 0.8333, 0.9531, 0.8333, 0.9375, 0.8333, 0.5625, 0.6667, 0.5469, 0.6667, 0.5469, 0.6667, 0.5625, 0.6667, 0.1406, 0.8333, 0.1562, 0.8333, 0.1562, 0.8333, 0.1406, 0.8333, 0.9688, 0.6667, 0.9531, 0.6667, 0.9531, 0.6667, 0.9688, 0.6667, 0.5469, 0.8333, 0.5625, 0.8333, 0.5625, 0.8333, 0.5469, 0.8333, 0.1719, 0.6667, 0.1562, 0.6667, 0.1562, 0.6667, 0.1719, 0.6667, 0.9531, 0.8333, 0.9688, 0.8333, 0.9688, 0.8333, 0.9531, 0.8333])
me_cylinder_001.use_remesh_fix_poles = True
me_cylinder_001.use_remesh_preserve_attributes = False
me_cylinder_001.update()

# ---- objects
ob_room = bpy.data.objects.new('Room', me_circle)
ob_border_ring = bpy.data.objects.new('Border Ring', me_cylinder_001)
ob_border_ring_001 = bpy.data.objects.new('Border Ring.001', me_cylinder_001)

# ---- transforms, parenting, visibility, modifiers, constraints
ob_room.location = (0.0, 0.0, 0.0)
_m = ob_room.modifiers.new('Solidify', 'SOLIDIFY')
_m.thickness = 0.32
ob_border_ring.location = (0.0, -2.3, 0.0)
ob_border_ring_001.location = (-0.1, 2.3, 0.0)

# ---- collection membership
col_collection.objects.link(ob_room)
col_collection.objects.link(ob_border_ring)
col_collection.objects.link(ob_border_ring_001)

# ---- scene / render settings (as saved in the file)
scene.frame_start = 1; scene.frame_end = 250; scene.frame_set(1)
scene.render.engine = 'BLENDER_EEVEE_NEXT'
scene.cycles.use_denoising = False
scene.cycles.samples = 128
scene.cycles.sampling_pattern = 'TABULATED_SOBOL'
scene.cycles.use_adaptive_sampling = False
scene.cycles.use_light_tree = False
scene.view_settings.view_transform = 'Filmic'
bpy.context.view_layer.update()

# ---- added for rendering (the .blend has no active camera and no usable light): camera, sun
cam_auto = bpy.data.cameras.new('AutoCamera')
cam_auto.lens = 50.0
cam_auto.sensor_width = 36.0
cam_auto.clip_end = 1000.0
ob_auto_camera = bpy.data.objects.new('AutoCamera', cam_auto)
scene.collection.objects.link(ob_auto_camera)
ob_auto_camera.location = (16.8305, -20.2566, 13.5044)
ob_auto_camera.rotation_euler = (1.09748, -7.21219e-08, 0.694738)
scene.camera = ob_auto_camera
light_auto_sun = bpy.data.lights.new('AutoSun', 'SUN')
light_auto_sun.energy = 3.0
light_auto_sun.angle = 0.0523599
ob_auto_sun = bpy.data.objects.new('AutoSun', light_auto_sun)
scene.collection.objects.link(ob_auto_sun)
ob_auto_sun.rotation_euler = (0.872665, 0.174533, 0.523599)
bpy.context.view_layer.update()
